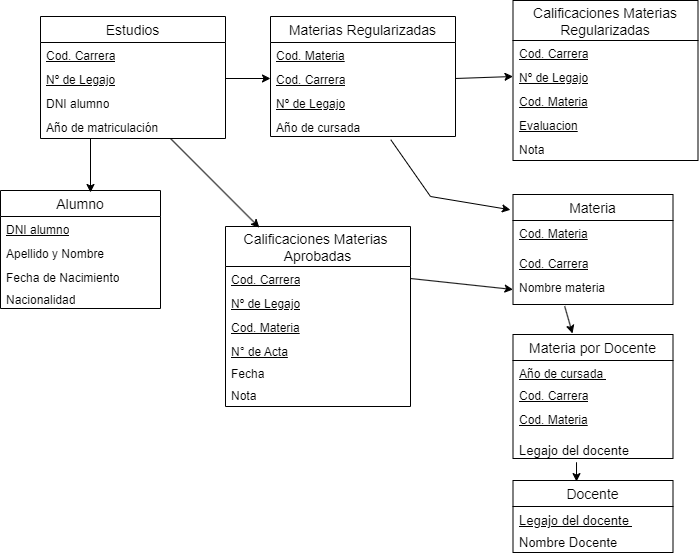

The diagram above was exported from draw.io. Its source (the exported page's mxGraphModel, read from the mxfile embedded in the PNG):
<mxGraphModel dx="794" dy="426" grid="1" gridSize="10" guides="1" tooltips="1" connect="1" arrows="1" fold="1" page="1" pageScale="1" pageWidth="850" pageHeight="1100" math="0" shadow="0" extFonts="Permanent Marker^https://fonts.googleapis.com/css?family=Permanent+Marker">
  <root>
    <mxCell id="0" />
    <mxCell id="1" parent="0" />
    <mxCell id="wp41m-VQo1huc2aosCgP-1" value="Materias Regularizadas" style="swimlane;fontStyle=0;childLayout=stackLayout;horizontal=1;startSize=26;horizontalStack=0;resizeParent=1;resizeParentMax=0;resizeLast=0;collapsible=1;marginBottom=0;align=center;fontSize=14;" parent="1" vertex="1">
      <mxGeometry x="480" y="186" width="185" height="120" as="geometry" />
    </mxCell>
    <mxCell id="wp41m-VQo1huc2aosCgP-2" value="&lt;p style=&quot;margin-top: 0cm; margin-right: 0cm; margin-bottom: 0cm;&quot; class=&quot;MsoNormal&quot;&gt;&lt;u&gt;Cod. Materia&lt;/u&gt;&lt;/p&gt;" style="text;strokeColor=none;fillColor=none;spacingLeft=4;spacingRight=4;overflow=hidden;rotatable=0;points=[[0,0.5],[1,0.5]];portConstraint=eastwest;fontSize=12;whiteSpace=wrap;html=1;" parent="wp41m-VQo1huc2aosCgP-1" vertex="1">
      <mxGeometry y="26" width="185" height="24" as="geometry" />
    </mxCell>
    <mxCell id="wp41m-VQo1huc2aosCgP-3" value="&lt;p style=&quot;margin-top: 0cm; margin-right: 0cm; margin-bottom: 0cm;&quot; class=&quot;MsoNormal&quot;&gt;&lt;u&gt;Cod. Carrera&lt;/u&gt;&lt;/p&gt;" style="text;strokeColor=none;fillColor=none;spacingLeft=4;spacingRight=4;overflow=hidden;rotatable=0;points=[[0,0.5],[1,0.5]];portConstraint=eastwest;fontSize=12;whiteSpace=wrap;html=1;" parent="wp41m-VQo1huc2aosCgP-1" vertex="1">
      <mxGeometry y="50" width="185" height="24" as="geometry" />
    </mxCell>
    <mxCell id="wp41m-VQo1huc2aosCgP-4" value="&lt;p style=&quot;margin-top: 0cm; margin-right: 0cm; margin-bottom: 0cm;&quot; class=&quot;MsoNormal&quot;&gt;&lt;u style=&quot;background-color: initial; text-indent: 35.4pt;&quot;&gt;Nº de Legajo&lt;/u&gt;&lt;br&gt;&lt;/p&gt;" style="text;strokeColor=none;fillColor=none;spacingLeft=4;spacingRight=4;overflow=hidden;rotatable=0;points=[[0,0.5],[1,0.5]];portConstraint=eastwest;fontSize=12;whiteSpace=wrap;html=1;" parent="wp41m-VQo1huc2aosCgP-1" vertex="1">
      <mxGeometry y="74" width="185" height="24" as="geometry" />
    </mxCell>
    <mxCell id="wp41m-VQo1huc2aosCgP-6" value="&lt;p style=&quot;margin-top: 0cm; margin-right: 0cm; margin-bottom: 0cm;&quot; class=&quot;MsoNormal&quot;&gt;Año de cursada&amp;nbsp;&lt;br&gt;&lt;/p&gt;" style="text;strokeColor=none;fillColor=none;spacingLeft=4;spacingRight=4;overflow=hidden;rotatable=0;points=[[0,0.5],[1,0.5]];portConstraint=eastwest;fontSize=12;whiteSpace=wrap;html=1;" parent="wp41m-VQo1huc2aosCgP-1" vertex="1">
      <mxGeometry y="98" width="185" height="22" as="geometry" />
    </mxCell>
    <mxCell id="wp41m-VQo1huc2aosCgP-7" value="Estudios" style="swimlane;fontStyle=0;childLayout=stackLayout;horizontal=1;startSize=26;horizontalStack=0;resizeParent=1;resizeParentMax=0;resizeLast=0;collapsible=1;marginBottom=0;align=center;fontSize=14;" parent="1" vertex="1">
      <mxGeometry x="250" y="186" width="185" height="122" as="geometry" />
    </mxCell>
    <mxCell id="wp41m-VQo1huc2aosCgP-8" value="&lt;p style=&quot;margin-top: 0cm; margin-right: 0cm; margin-bottom: 0cm;&quot; class=&quot;MsoNormal&quot;&gt;&lt;u&gt;Cod. Carrera&lt;/u&gt;&lt;/p&gt;" style="text;strokeColor=none;fillColor=none;spacingLeft=4;spacingRight=4;overflow=hidden;rotatable=0;points=[[0,0.5],[1,0.5]];portConstraint=eastwest;fontSize=12;whiteSpace=wrap;html=1;" parent="wp41m-VQo1huc2aosCgP-7" vertex="1">
      <mxGeometry y="26" width="185" height="24" as="geometry" />
    </mxCell>
    <mxCell id="wp41m-VQo1huc2aosCgP-9" value="&lt;p style=&quot;margin-top: 0cm; margin-right: 0cm; margin-bottom: 0cm;&quot; class=&quot;MsoNormal&quot;&gt;&lt;u style=&quot;background-color: initial; text-indent: 35.4pt;&quot;&gt;Nº de Legajo&lt;/u&gt;&lt;br&gt;&lt;/p&gt;" style="text;strokeColor=none;fillColor=none;spacingLeft=4;spacingRight=4;overflow=hidden;rotatable=0;points=[[0,0.5],[1,0.5]];portConstraint=eastwest;fontSize=12;whiteSpace=wrap;html=1;" parent="wp41m-VQo1huc2aosCgP-7" vertex="1">
      <mxGeometry y="50" width="185" height="24" as="geometry" />
    </mxCell>
    <mxCell id="wp41m-VQo1huc2aosCgP-10" value="&lt;p style=&quot;margin-top: 0cm; margin-right: 0cm; margin-bottom: 0cm;&quot; class=&quot;MsoNormal&quot;&gt;DNI alumno&lt;/p&gt;" style="text;strokeColor=none;fillColor=none;spacingLeft=4;spacingRight=4;overflow=hidden;rotatable=0;points=[[0,0.5],[1,0.5]];portConstraint=eastwest;fontSize=12;whiteSpace=wrap;html=1;" parent="wp41m-VQo1huc2aosCgP-7" vertex="1">
      <mxGeometry y="74" width="185" height="24" as="geometry" />
    </mxCell>
    <mxCell id="wp41m-VQo1huc2aosCgP-11" value="&lt;p style=&quot;margin-top: 0cm; margin-right: 0cm; margin-bottom: 0cm;&quot; class=&quot;MsoNormal&quot;&gt;Año de matriculación&lt;/p&gt;" style="text;strokeColor=none;fillColor=none;spacingLeft=4;spacingRight=4;overflow=hidden;rotatable=0;points=[[0,0.5],[1,0.5]];portConstraint=eastwest;fontSize=12;whiteSpace=wrap;html=1;" parent="wp41m-VQo1huc2aosCgP-7" vertex="1">
      <mxGeometry y="98" width="185" height="24" as="geometry" />
    </mxCell>
    <mxCell id="wp41m-VQo1huc2aosCgP-12" value="Calificaciones Materias&#10;Regularizadas" style="swimlane;fontStyle=0;childLayout=stackLayout;horizontal=1;startSize=40;horizontalStack=0;resizeParent=1;resizeParentMax=0;resizeLast=0;collapsible=1;marginBottom=0;align=center;fontSize=14;" parent="1" vertex="1">
      <mxGeometry x="722.5" y="170" width="185" height="160" as="geometry" />
    </mxCell>
    <mxCell id="wp41m-VQo1huc2aosCgP-13" value="&lt;p style=&quot;margin-top: 0cm; margin-right: 0cm; margin-bottom: 0cm;&quot; class=&quot;MsoNormal&quot;&gt;&lt;u&gt;Cod. Carrera&lt;/u&gt;&lt;/p&gt;" style="text;strokeColor=none;fillColor=none;spacingLeft=4;spacingRight=4;overflow=hidden;rotatable=0;points=[[0,0.5],[1,0.5]];portConstraint=eastwest;fontSize=12;whiteSpace=wrap;html=1;" parent="wp41m-VQo1huc2aosCgP-12" vertex="1">
      <mxGeometry y="40" width="185" height="24" as="geometry" />
    </mxCell>
    <mxCell id="wp41m-VQo1huc2aosCgP-14" value="&lt;p style=&quot;margin-top: 0cm; margin-right: 0cm; margin-bottom: 0cm;&quot; class=&quot;MsoNormal&quot;&gt;&lt;u style=&quot;background-color: initial; text-indent: 35.4pt;&quot;&gt;Nº de Legajo&lt;/u&gt;&lt;br&gt;&lt;/p&gt;" style="text;strokeColor=none;fillColor=none;spacingLeft=4;spacingRight=4;overflow=hidden;rotatable=0;points=[[0,0.5],[1,0.5]];portConstraint=eastwest;fontSize=12;whiteSpace=wrap;html=1;" parent="wp41m-VQo1huc2aosCgP-12" vertex="1">
      <mxGeometry y="64" width="185" height="24" as="geometry" />
    </mxCell>
    <mxCell id="wp41m-VQo1huc2aosCgP-15" value="&lt;p style=&quot;margin-top: 0cm; margin-right: 0cm; margin-bottom: 0cm;&quot; class=&quot;MsoNormal&quot;&gt;&lt;u&gt;Cod. Materia&lt;/u&gt;&lt;/p&gt;" style="text;strokeColor=none;fillColor=none;spacingLeft=4;spacingRight=4;overflow=hidden;rotatable=0;points=[[0,0.5],[1,0.5]];portConstraint=eastwest;fontSize=12;whiteSpace=wrap;html=1;" parent="wp41m-VQo1huc2aosCgP-12" vertex="1">
      <mxGeometry y="88" width="185" height="24" as="geometry" />
    </mxCell>
    <mxCell id="wp41m-VQo1huc2aosCgP-16" value="&lt;p style=&quot;margin-top: 0cm; margin-right: 0cm; margin-bottom: 0cm;&quot; class=&quot;MsoNormal&quot;&gt;&lt;span style=&quot;white-space-collapse: preserve;&quot;&gt;&lt;u&gt;Evaluacion&lt;/u&gt;&lt;/span&gt;&lt;/p&gt;" style="text;strokeColor=none;fillColor=none;spacingLeft=4;spacingRight=4;overflow=hidden;rotatable=0;points=[[0,0.5],[1,0.5]];portConstraint=eastwest;fontSize=12;whiteSpace=wrap;html=1;" parent="wp41m-VQo1huc2aosCgP-12" vertex="1">
      <mxGeometry y="112" width="185" height="24" as="geometry" />
    </mxCell>
    <mxCell id="wp41m-VQo1huc2aosCgP-17" value="&lt;p style=&quot;margin-top: 0cm; margin-right: 0cm; margin-bottom: 0cm;&quot; class=&quot;MsoNormal&quot;&gt;Nota&lt;/p&gt;" style="text;strokeColor=none;fillColor=none;spacingLeft=4;spacingRight=4;overflow=hidden;rotatable=0;points=[[0,0.5],[1,0.5]];portConstraint=eastwest;fontSize=12;whiteSpace=wrap;html=1;" parent="wp41m-VQo1huc2aosCgP-12" vertex="1">
      <mxGeometry y="136" width="185" height="24" as="geometry" />
    </mxCell>
    <mxCell id="wp41m-VQo1huc2aosCgP-18" value="Calificaciones Materias &#10;Aprobadas" style="swimlane;fontStyle=0;childLayout=stackLayout;horizontal=1;startSize=40;horizontalStack=0;resizeParent=1;resizeParentMax=0;resizeLast=0;collapsible=1;marginBottom=0;align=center;fontSize=14;" parent="1" vertex="1">
      <mxGeometry x="435" y="396" width="185" height="180" as="geometry" />
    </mxCell>
    <mxCell id="wp41m-VQo1huc2aosCgP-19" value="&lt;p style=&quot;margin-top: 0cm; margin-right: 0cm; margin-bottom: 0cm;&quot; class=&quot;MsoNormal&quot;&gt;&lt;u&gt;Cod. Carrera&lt;/u&gt;&lt;/p&gt;" style="text;strokeColor=none;fillColor=none;spacingLeft=4;spacingRight=4;overflow=hidden;rotatable=0;points=[[0,0.5],[1,0.5]];portConstraint=eastwest;fontSize=12;whiteSpace=wrap;html=1;" parent="wp41m-VQo1huc2aosCgP-18" vertex="1">
      <mxGeometry y="40" width="185" height="24" as="geometry" />
    </mxCell>
    <mxCell id="wp41m-VQo1huc2aosCgP-20" value="&lt;p style=&quot;margin-top: 0cm; margin-right: 0cm; margin-bottom: 0cm;&quot; class=&quot;MsoNormal&quot;&gt;&lt;u style=&quot;background-color: initial; text-indent: 35.4pt;&quot;&gt;Nº de Legajo&lt;/u&gt;&lt;br&gt;&lt;/p&gt;" style="text;strokeColor=none;fillColor=none;spacingLeft=4;spacingRight=4;overflow=hidden;rotatable=0;points=[[0,0.5],[1,0.5]];portConstraint=eastwest;fontSize=12;whiteSpace=wrap;html=1;" parent="wp41m-VQo1huc2aosCgP-18" vertex="1">
      <mxGeometry y="64" width="185" height="24" as="geometry" />
    </mxCell>
    <mxCell id="wp41m-VQo1huc2aosCgP-21" value="&lt;p style=&quot;margin-top: 0cm; margin-right: 0cm; margin-bottom: 0cm;&quot; class=&quot;MsoNormal&quot;&gt;&lt;u&gt;Cod. Materia&lt;/u&gt;&lt;/p&gt;" style="text;strokeColor=none;fillColor=none;spacingLeft=4;spacingRight=4;overflow=hidden;rotatable=0;points=[[0,0.5],[1,0.5]];portConstraint=eastwest;fontSize=12;whiteSpace=wrap;html=1;" parent="wp41m-VQo1huc2aosCgP-18" vertex="1">
      <mxGeometry y="88" width="185" height="24" as="geometry" />
    </mxCell>
    <mxCell id="wp41m-VQo1huc2aosCgP-22" value="&lt;p class=&quot;MsoNormal&quot; style=&quot;margin-top: 0cm; margin-right: 0cm; margin-bottom: 0cm;&quot;&gt;N° de Acta&lt;/p&gt;" style="text;strokeColor=none;fillColor=none;spacingLeft=4;spacingRight=4;overflow=hidden;rotatable=0;points=[[0,0.5],[1,0.5]];portConstraint=eastwest;fontSize=12;whiteSpace=wrap;html=1;fontStyle=4" parent="wp41m-VQo1huc2aosCgP-18" vertex="1">
      <mxGeometry y="112" width="185" height="22" as="geometry" />
    </mxCell>
    <mxCell id="wp41m-VQo1huc2aosCgP-23" value="&lt;p style=&quot;margin-top: 0cm; margin-right: 0cm; margin-bottom: 0cm;&quot; class=&quot;MsoNormal&quot;&gt;Fecha&amp;nbsp;&lt;/p&gt;" style="text;strokeColor=none;fillColor=none;spacingLeft=4;spacingRight=4;overflow=hidden;rotatable=0;points=[[0,0.5],[1,0.5]];portConstraint=eastwest;fontSize=12;whiteSpace=wrap;html=1;" parent="wp41m-VQo1huc2aosCgP-18" vertex="1">
      <mxGeometry y="134" width="185" height="22" as="geometry" />
    </mxCell>
    <mxCell id="wp41m-VQo1huc2aosCgP-24" value="&lt;p style=&quot;margin-top: 0cm; margin-right: 0cm; margin-bottom: 0cm;&quot; class=&quot;MsoNormal&quot;&gt;Nota&lt;/p&gt;" style="text;strokeColor=none;fillColor=none;spacingLeft=4;spacingRight=4;overflow=hidden;rotatable=0;points=[[0,0.5],[1,0.5]];portConstraint=eastwest;fontSize=12;whiteSpace=wrap;html=1;" parent="wp41m-VQo1huc2aosCgP-18" vertex="1">
      <mxGeometry y="156" width="185" height="24" as="geometry" />
    </mxCell>
    <mxCell id="wp41m-VQo1huc2aosCgP-25" value="" style="endArrow=classic;html=1;rounded=0;entryX=0;entryY=0.5;entryDx=0;entryDy=0;exitX=1;exitY=0.5;exitDx=0;exitDy=0;" parent="1" source="wp41m-VQo1huc2aosCgP-9" target="wp41m-VQo1huc2aosCgP-3" edge="1">
      <mxGeometry width="50" height="50" relative="1" as="geometry">
        <mxPoint x="448" y="236" as="sourcePoint" />
        <mxPoint x="498" y="186" as="targetPoint" />
      </mxGeometry>
    </mxCell>
    <mxCell id="wp41m-VQo1huc2aosCgP-26" value="" style="endArrow=classic;html=1;rounded=0;entryX=0;entryY=0.5;entryDx=0;entryDy=0;exitX=1;exitY=0.5;exitDx=0;exitDy=0;" parent="1" source="wp41m-VQo1huc2aosCgP-3" target="wp41m-VQo1huc2aosCgP-14" edge="1">
      <mxGeometry width="50" height="50" relative="1" as="geometry">
        <mxPoint x="665.5" y="166" as="sourcePoint" />
        <mxPoint x="698.5" y="146" as="targetPoint" />
      </mxGeometry>
    </mxCell>
    <mxCell id="wp41m-VQo1huc2aosCgP-27" value="Docente" style="swimlane;fontStyle=0;childLayout=stackLayout;horizontal=1;startSize=26;horizontalStack=0;resizeParent=1;resizeParentMax=0;resizeLast=0;collapsible=1;marginBottom=0;align=center;fontSize=14;" parent="1" vertex="1">
      <mxGeometry x="722.5" y="650" width="160" height="72" as="geometry" />
    </mxCell>
    <mxCell id="wp41m-VQo1huc2aosCgP-28" value="&lt;p class=&quot;MsoNormal&quot; style=&quot;margin-top: 0cm; margin-right: 0cm; margin-bottom: 0cm; font-size: 13px;&quot;&gt;&lt;u&gt;Legajo del docente&amp;nbsp;&lt;/u&gt;&lt;br style=&quot;font-size: 13px;&quot;&gt;&lt;/p&gt;" style="text;strokeColor=none;fillColor=none;spacingLeft=4;spacingRight=4;overflow=hidden;rotatable=0;points=[[0,0.5],[1,0.5]];portConstraint=eastwest;fontSize=13;whiteSpace=wrap;html=1;" parent="wp41m-VQo1huc2aosCgP-27" vertex="1">
      <mxGeometry y="26" width="160" height="22" as="geometry" />
    </mxCell>
    <mxCell id="wp41m-VQo1huc2aosCgP-29" value="&lt;p class=&quot;MsoNormal&quot; style=&quot;margin-top: 0cm; margin-right: 0cm; margin-bottom: 0cm; font-size: 13px;&quot;&gt;&lt;span style=&quot;background-color: initial; font-size: 13px;&quot;&gt;Nombre Docente&amp;nbsp;&lt;/span&gt;&lt;br style=&quot;font-size: 13px;&quot;&gt;&lt;/p&gt;" style="text;strokeColor=none;fillColor=none;spacingLeft=4;spacingRight=4;overflow=hidden;rotatable=0;points=[[0,0.5],[1,0.5]];portConstraint=eastwest;fontSize=13;whiteSpace=wrap;html=1;" parent="wp41m-VQo1huc2aosCgP-27" vertex="1">
      <mxGeometry y="48" width="160" height="24" as="geometry" />
    </mxCell>
    <mxCell id="wp41m-VQo1huc2aosCgP-30" value="Materia" style="swimlane;fontStyle=0;childLayout=stackLayout;horizontal=1;startSize=26;horizontalStack=0;resizeParent=1;resizeParentMax=0;resizeLast=0;collapsible=1;marginBottom=0;align=center;fontSize=14;" parent="1" vertex="1">
      <mxGeometry x="722.5" y="364" width="160" height="110" as="geometry" />
    </mxCell>
    <mxCell id="wp41m-VQo1huc2aosCgP-31" value="&lt;u&gt;Cod. Materia&lt;/u&gt;" style="text;strokeColor=none;fillColor=none;spacingLeft=4;spacingRight=4;overflow=hidden;rotatable=0;points=[[0,0.5],[1,0.5]];portConstraint=eastwest;fontSize=12;whiteSpace=wrap;html=1;" parent="wp41m-VQo1huc2aosCgP-30" vertex="1">
      <mxGeometry y="26" width="160" height="30" as="geometry" />
    </mxCell>
    <mxCell id="f_bjpWjC4WEw_WjWssOu-2" value="&lt;p style=&quot;margin-top: 0cm; margin-right: 0cm; margin-bottom: 0cm;&quot; class=&quot;MsoNormal&quot;&gt;&lt;u&gt;Cod. Carrera&lt;/u&gt;&lt;/p&gt;" style="text;strokeColor=none;fillColor=none;spacingLeft=4;spacingRight=4;overflow=hidden;rotatable=0;points=[[0,0.5],[1,0.5]];portConstraint=eastwest;fontSize=12;whiteSpace=wrap;html=1;" vertex="1" parent="wp41m-VQo1huc2aosCgP-30">
      <mxGeometry y="56" width="160" height="24" as="geometry" />
    </mxCell>
    <mxCell id="wp41m-VQo1huc2aosCgP-32" value="Nombre materia" style="text;strokeColor=none;fillColor=none;spacingLeft=4;spacingRight=4;overflow=hidden;rotatable=0;points=[[0,0.5],[1,0.5]];portConstraint=eastwest;fontSize=12;whiteSpace=wrap;html=1;" parent="wp41m-VQo1huc2aosCgP-30" vertex="1">
      <mxGeometry y="80" width="160" height="30" as="geometry" />
    </mxCell>
    <mxCell id="wp41m-VQo1huc2aosCgP-33" value="" style="endArrow=classic;html=1;rounded=0;entryX=-0.016;entryY=0.139;entryDx=0;entryDy=0;entryPerimeter=0;exitX=0.65;exitY=1.145;exitDx=0;exitDy=0;exitPerimeter=0;" parent="1" source="wp41m-VQo1huc2aosCgP-6" target="wp41m-VQo1huc2aosCgP-30" edge="1">
      <mxGeometry width="50" height="50" relative="1" as="geometry">
        <mxPoint x="560" y="336" as="sourcePoint" />
        <mxPoint x="560" y="386" as="targetPoint" />
        <Array as="points">
          <mxPoint x="640" y="366" />
        </Array>
      </mxGeometry>
    </mxCell>
    <mxCell id="wp41m-VQo1huc2aosCgP-34" value="" style="endArrow=classic;html=1;rounded=0;entryX=0;entryY=0.5;entryDx=0;entryDy=0;exitX=1;exitY=0.5;exitDx=0;exitDy=0;" parent="1" source="wp41m-VQo1huc2aosCgP-19" target="wp41m-VQo1huc2aosCgP-32" edge="1">
      <mxGeometry width="50" height="50" relative="1" as="geometry">
        <mxPoint x="445" y="258" as="sourcePoint" />
        <mxPoint x="490" y="258" as="targetPoint" />
        <Array as="points" />
      </mxGeometry>
    </mxCell>
    <mxCell id="wp41m-VQo1huc2aosCgP-35" value="Materia por Docente" style="swimlane;fontStyle=0;childLayout=stackLayout;horizontal=1;startSize=26;horizontalStack=0;resizeParent=1;resizeParentMax=0;resizeLast=0;collapsible=1;marginBottom=0;align=center;fontSize=14;" parent="1" vertex="1">
      <mxGeometry x="722.5" y="504" width="160" height="124" as="geometry" />
    </mxCell>
    <mxCell id="f_bjpWjC4WEw_WjWssOu-1" value="&lt;p style=&quot;margin-top: 0cm; margin-right: 0cm; margin-bottom: 0cm;&quot; class=&quot;MsoNormal&quot;&gt;&lt;u&gt;Año de cursada&amp;nbsp;&lt;/u&gt;&lt;br&gt;&lt;/p&gt;" style="text;strokeColor=none;fillColor=none;spacingLeft=4;spacingRight=4;overflow=hidden;rotatable=0;points=[[0,0.5],[1,0.5]];portConstraint=eastwest;fontSize=12;whiteSpace=wrap;html=1;" vertex="1" parent="wp41m-VQo1huc2aosCgP-35">
      <mxGeometry y="26" width="160" height="22" as="geometry" />
    </mxCell>
    <mxCell id="wp41m-VQo1huc2aosCgP-36" value="&lt;p style=&quot;margin-top: 0cm; margin-right: 0cm; margin-bottom: 0cm;&quot; class=&quot;MsoNormal&quot;&gt;&lt;u&gt;Cod. Carrera&lt;/u&gt;&lt;/p&gt;" style="text;strokeColor=none;fillColor=none;spacingLeft=4;spacingRight=4;overflow=hidden;rotatable=0;points=[[0,0.5],[1,0.5]];portConstraint=eastwest;fontSize=12;whiteSpace=wrap;html=1;" parent="wp41m-VQo1huc2aosCgP-35" vertex="1">
      <mxGeometry y="48" width="160" height="24" as="geometry" />
    </mxCell>
    <mxCell id="wp41m-VQo1huc2aosCgP-37" value="&lt;u&gt;Cod. Materia&lt;/u&gt;" style="text;strokeColor=none;fillColor=none;spacingLeft=4;spacingRight=4;overflow=hidden;rotatable=0;points=[[0,0.5],[1,0.5]];portConstraint=eastwest;fontSize=12;whiteSpace=wrap;html=1;" parent="wp41m-VQo1huc2aosCgP-35" vertex="1">
      <mxGeometry y="72" width="160" height="30" as="geometry" />
    </mxCell>
    <mxCell id="wp41m-VQo1huc2aosCgP-38" value="&lt;p class=&quot;MsoNormal&quot; style=&quot;margin-top: 0cm; margin-right: 0cm; margin-bottom: 0cm; font-size: 13px;&quot;&gt;Legajo del docente&amp;nbsp;&lt;br style=&quot;font-size: 13px;&quot;&gt;&lt;/p&gt;" style="text;strokeColor=none;fillColor=none;spacingLeft=4;spacingRight=4;overflow=hidden;rotatable=0;points=[[0,0.5],[1,0.5]];portConstraint=eastwest;fontSize=13;whiteSpace=wrap;html=1;" parent="wp41m-VQo1huc2aosCgP-35" vertex="1">
      <mxGeometry y="102" width="160" height="22" as="geometry" />
    </mxCell>
    <mxCell id="wp41m-VQo1huc2aosCgP-39" value="" style="endArrow=classic;html=1;rounded=0;exitX=0.323;exitY=1.056;exitDx=0;exitDy=0;exitPerimeter=0;" parent="1" source="wp41m-VQo1huc2aosCgP-32" edge="1">
      <mxGeometry width="50" height="50" relative="1" as="geometry">
        <mxPoint x="660" y="441" as="sourcePoint" />
        <mxPoint x="782" y="503" as="targetPoint" />
      </mxGeometry>
    </mxCell>
    <mxCell id="wp41m-VQo1huc2aosCgP-40" value="" style="endArrow=classic;html=1;rounded=0;entryX=0.397;entryY=0.015;entryDx=0;entryDy=0;exitX=0.397;exitY=1.171;exitDx=0;exitDy=0;exitPerimeter=0;entryPerimeter=0;" parent="1" source="wp41m-VQo1huc2aosCgP-38" target="wp41m-VQo1huc2aosCgP-27" edge="1">
      <mxGeometry width="50" height="50" relative="1" as="geometry">
        <mxPoint x="670" y="451" as="sourcePoint" />
        <mxPoint x="733" y="444" as="targetPoint" />
      </mxGeometry>
    </mxCell>
    <mxCell id="wp41m-VQo1huc2aosCgP-41" value="Alumno" style="swimlane;fontStyle=0;childLayout=stackLayout;horizontal=1;startSize=26;horizontalStack=0;resizeParent=1;resizeParentMax=0;resizeLast=0;collapsible=1;marginBottom=0;align=center;fontSize=14;" parent="1" vertex="1">
      <mxGeometry x="210" y="360" width="160" height="118" as="geometry" />
    </mxCell>
    <mxCell id="wp41m-VQo1huc2aosCgP-42" value="&lt;p class=&quot;MsoNormal&quot; style=&quot;margin-top: 0cm; margin-right: 0cm; margin-bottom: 0cm;&quot;&gt;DNI alumno&lt;/p&gt;" style="text;strokeColor=none;fillColor=none;spacingLeft=4;spacingRight=4;overflow=hidden;rotatable=0;points=[[0,0.5],[1,0.5]];portConstraint=eastwest;fontSize=12;whiteSpace=wrap;html=1;fontStyle=4" parent="wp41m-VQo1huc2aosCgP-41" vertex="1">
      <mxGeometry y="26" width="160" height="24" as="geometry" />
    </mxCell>
    <mxCell id="wp41m-VQo1huc2aosCgP-43" value="&lt;p style=&quot;margin-top: 0cm; margin-right: 0cm; margin-bottom: 0cm;&quot; class=&quot;MsoNormal&quot;&gt;&lt;span style=&quot;white-space-collapse: preserve;&quot;&gt;Apellido y Nombre&lt;/span&gt;&lt;/p&gt;" style="text;strokeColor=none;fillColor=none;spacingLeft=4;spacingRight=4;overflow=hidden;rotatable=0;points=[[0,0.5],[1,0.5]];portConstraint=eastwest;fontSize=12;whiteSpace=wrap;html=1;" parent="wp41m-VQo1huc2aosCgP-41" vertex="1">
      <mxGeometry y="50" width="160" height="24" as="geometry" />
    </mxCell>
    <mxCell id="wp41m-VQo1huc2aosCgP-44" value="&lt;p style=&quot;margin-top: 0cm; margin-right: 0cm; margin-bottom: 0cm;&quot; class=&quot;MsoNormal&quot;&gt;Fecha de Nacimiento&lt;/p&gt;" style="text;strokeColor=none;fillColor=none;spacingLeft=4;spacingRight=4;overflow=hidden;rotatable=0;points=[[0,0.5],[1,0.5]];portConstraint=eastwest;fontSize=12;whiteSpace=wrap;html=1;" parent="wp41m-VQo1huc2aosCgP-41" vertex="1">
      <mxGeometry y="74" width="160" height="22" as="geometry" />
    </mxCell>
    <mxCell id="wp41m-VQo1huc2aosCgP-45" value="&lt;p style=&quot;margin-top: 0cm; margin-right: 0cm; margin-bottom: 0cm;&quot; class=&quot;MsoNormal&quot;&gt;Nacionalidad&lt;/p&gt;" style="text;strokeColor=none;fillColor=none;spacingLeft=4;spacingRight=4;overflow=hidden;rotatable=0;points=[[0,0.5],[1,0.5]];portConstraint=eastwest;fontSize=12;whiteSpace=wrap;html=1;" parent="wp41m-VQo1huc2aosCgP-41" vertex="1">
      <mxGeometry y="96" width="160" height="22" as="geometry" />
    </mxCell>
    <mxCell id="wp41m-VQo1huc2aosCgP-46" value="" style="endArrow=classic;html=1;rounded=0;" parent="1" edge="1">
      <mxGeometry width="50" height="50" relative="1" as="geometry">
        <mxPoint x="300" y="308" as="sourcePoint" />
        <mxPoint x="300" y="362" as="targetPoint" />
      </mxGeometry>
    </mxCell>
    <mxCell id="wp41m-VQo1huc2aosCgP-47" value="" style="endArrow=classic;html=1;rounded=0;entryX=0.183;entryY=0.006;entryDx=0;entryDy=0;entryPerimeter=0;exitX=0.506;exitY=1.102;exitDx=0;exitDy=0;exitPerimeter=0;" parent="1" target="wp41m-VQo1huc2aosCgP-18" edge="1">
      <mxGeometry width="50" height="50" relative="1" as="geometry">
        <mxPoint x="380" y="308" as="sourcePoint" />
        <mxPoint x="523" y="364" as="targetPoint" />
        <Array as="points" />
      </mxGeometry>
    </mxCell>
  </root>
</mxGraphModel>